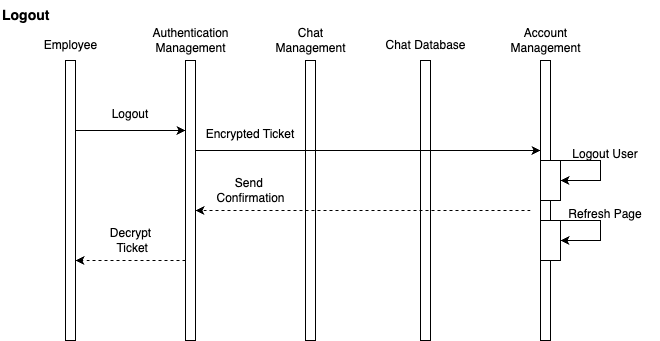

The diagram above was exported from draw.io. Its source (the exported page's mxGraphModel, read from the mxfile embedded in the PNG):
<mxGraphModel dx="1716" dy="2266" grid="1" gridSize="10" guides="1" tooltips="1" connect="1" arrows="1" fold="1" page="1" pageScale="1" pageWidth="850" pageHeight="1100" math="0" shadow="0">
  <root>
    <mxCell id="0" />
    <mxCell id="1" parent="0" />
    <mxCell id="2" value="" style="html=1;points=[[0,0,0,0,5],[0,1,0,0,-5],[1,0,0,0,5],[1,1,0,0,-5]];perimeter=orthogonalPerimeter;outlineConnect=0;targetShapes=umlLifeline;portConstraint=eastwest;newEdgeStyle={&quot;curved&quot;:0,&quot;rounded&quot;:0};" vertex="1" parent="1">
      <mxGeometry x="880" y="1320" width="10" height="280" as="geometry" />
    </mxCell>
    <mxCell id="3" value="&lt;div&gt;Account&lt;/div&gt;&lt;div&gt;Management&lt;/div&gt;" style="text;html=1;align=center;verticalAlign=middle;resizable=0;points=[];autosize=1;strokeColor=none;fillColor=none;" vertex="1" parent="1">
      <mxGeometry x="840" y="1280" width="90" height="40" as="geometry" />
    </mxCell>
    <mxCell id="4" value="" style="html=1;points=[[0,0,0,0,5],[0,1,0,0,-5],[1,0,0,0,5],[1,1,0,0,-5]];perimeter=orthogonalPerimeter;outlineConnect=0;targetShapes=umlLifeline;portConstraint=eastwest;newEdgeStyle={&quot;curved&quot;:0,&quot;rounded&quot;:0};" vertex="1" parent="1">
      <mxGeometry x="405" y="1320" width="10" height="280" as="geometry" />
    </mxCell>
    <mxCell id="5" value="Employee" style="text;html=1;align=center;verticalAlign=middle;resizable=0;points=[];autosize=1;strokeColor=none;fillColor=none;" vertex="1" parent="1">
      <mxGeometry x="370" y="1290" width="80" height="30" as="geometry" />
    </mxCell>
    <mxCell id="6" value="" style="html=1;points=[[0,0,0,0,5],[0,1,0,0,-5],[1,0,0,0,5],[1,1,0,0,-5]];perimeter=orthogonalPerimeter;outlineConnect=0;targetShapes=umlLifeline;portConstraint=eastwest;newEdgeStyle={&quot;curved&quot;:0,&quot;rounded&quot;:0};" vertex="1" parent="1">
      <mxGeometry x="525" y="1320" width="10" height="280" as="geometry" />
    </mxCell>
    <mxCell id="7" value="Authentication&lt;div&gt;Management&lt;/div&gt;" style="text;html=1;align=center;verticalAlign=middle;resizable=0;points=[];autosize=1;strokeColor=none;fillColor=none;" vertex="1" parent="1">
      <mxGeometry x="480" y="1280" width="100" height="40" as="geometry" />
    </mxCell>
    <mxCell id="8" value="" style="html=1;points=[[0,0,0,0,5],[0,1,0,0,-5],[1,0,0,0,5],[1,1,0,0,-5]];perimeter=orthogonalPerimeter;outlineConnect=0;targetShapes=umlLifeline;portConstraint=eastwest;newEdgeStyle={&quot;curved&quot;:0,&quot;rounded&quot;:0};" vertex="1" parent="1">
      <mxGeometry x="645" y="1320" width="10" height="280" as="geometry" />
    </mxCell>
    <mxCell id="9" value="&lt;div&gt;Chat&lt;/div&gt;&lt;div&gt;Management&lt;/div&gt;" style="text;html=1;align=center;verticalAlign=middle;resizable=0;points=[];autosize=1;strokeColor=none;fillColor=none;" vertex="1" parent="1">
      <mxGeometry x="605" y="1280" width="90" height="40" as="geometry" />
    </mxCell>
    <mxCell id="10" value="" style="endArrow=classic;html=1;rounded=0;" edge="1" parent="1">
      <mxGeometry width="50" height="50" relative="1" as="geometry">
        <mxPoint x="415" y="1390" as="sourcePoint" />
        <mxPoint x="525" y="1390" as="targetPoint" />
      </mxGeometry>
    </mxCell>
    <mxCell id="11" value="Logout" style="text;whiteSpace=wrap;html=1;align=center;" vertex="1" parent="1">
      <mxGeometry x="415" y="1360" width="110" height="40" as="geometry" />
    </mxCell>
    <mxCell id="12" value="Chat Database" style="text;html=1;align=center;verticalAlign=middle;resizable=0;points=[];autosize=1;strokeColor=none;fillColor=none;" vertex="1" parent="1">
      <mxGeometry x="715" y="1290" width="100" height="30" as="geometry" />
    </mxCell>
    <mxCell id="13" value="" style="html=1;points=[[0,0,0,0,5],[0,1,0,0,-5],[1,0,0,0,5],[1,1,0,0,-5]];perimeter=orthogonalPerimeter;outlineConnect=0;targetShapes=umlLifeline;portConstraint=eastwest;newEdgeStyle={&quot;curved&quot;:0,&quot;rounded&quot;:0};" vertex="1" parent="1">
      <mxGeometry x="760" y="1320" width="10" height="280" as="geometry" />
    </mxCell>
    <mxCell id="14" value="" style="endArrow=classic;html=1;rounded=0;dashed=1;" edge="1" parent="1">
      <mxGeometry width="50" height="50" relative="1" as="geometry">
        <mxPoint x="870" y="1470" as="sourcePoint" />
        <mxPoint x="535" y="1470" as="targetPoint" />
      </mxGeometry>
    </mxCell>
    <mxCell id="15" value="Send&amp;nbsp;&lt;div&gt;Confirmation&lt;/div&gt;" style="text;html=1;align=center;verticalAlign=middle;resizable=0;points=[];autosize=1;strokeColor=none;fillColor=none;" vertex="1" parent="1">
      <mxGeometry x="545" y="1430" width="90" height="40" as="geometry" />
    </mxCell>
    <mxCell id="16" value="" style="endArrow=classic;html=1;rounded=0;" edge="1" target="2" parent="1">
      <mxGeometry width="50" height="50" relative="1" as="geometry">
        <mxPoint x="535" y="1410" as="sourcePoint" />
        <mxPoint x="635" y="1410" as="targetPoint" />
      </mxGeometry>
    </mxCell>
    <mxCell id="17" value="Encrypted Ticket" style="text;whiteSpace=wrap;html=1;align=center;" vertex="1" parent="1">
      <mxGeometry x="535" y="1380" width="110" height="40" as="geometry" />
    </mxCell>
    <mxCell id="18" value="Decrypt&lt;div&gt;&amp;nbsp;Ticket&lt;/div&gt;" style="text;html=1;align=center;verticalAlign=middle;resizable=0;points=[];autosize=1;strokeColor=none;fillColor=none;" vertex="1" parent="1">
      <mxGeometry x="440" y="1480" width="60" height="40" as="geometry" />
    </mxCell>
    <mxCell id="19" value="" style="endArrow=classic;html=1;rounded=0;dashed=1;" edge="1" parent="1">
      <mxGeometry width="50" height="50" relative="1" as="geometry">
        <mxPoint x="525" y="1520" as="sourcePoint" />
        <mxPoint x="415" y="1520" as="targetPoint" />
      </mxGeometry>
    </mxCell>
    <mxCell id="20" value="" style="rounded=0;whiteSpace=wrap;html=1;" vertex="1" parent="1">
      <mxGeometry x="880" y="1420" width="20" height="40" as="geometry" />
    </mxCell>
    <mxCell id="21" value="" style="endArrow=classic;html=1;rounded=0;entryX=1;entryY=0.5;entryDx=0;entryDy=0;" edge="1" target="20" parent="1">
      <mxGeometry width="50" height="50" relative="1" as="geometry">
        <mxPoint x="890" y="1420" as="sourcePoint" />
        <mxPoint x="940" y="1460" as="targetPoint" />
        <Array as="points">
          <mxPoint x="920" y="1420" />
          <mxPoint x="940" y="1420" />
          <mxPoint x="940" y="1440" />
        </Array>
      </mxGeometry>
    </mxCell>
    <mxCell id="22" value="Logout User" style="text;whiteSpace=wrap;html=1;align=center;" vertex="1" parent="1">
      <mxGeometry x="890" y="1400" width="110" height="40" as="geometry" />
    </mxCell>
    <mxCell id="23" value="" style="rounded=0;whiteSpace=wrap;html=1;" vertex="1" parent="1">
      <mxGeometry x="880" y="1480" width="20" height="40" as="geometry" />
    </mxCell>
    <mxCell id="24" value="" style="endArrow=classic;html=1;rounded=0;entryX=1;entryY=0.5;entryDx=0;entryDy=0;" edge="1" target="23" parent="1">
      <mxGeometry width="50" height="50" relative="1" as="geometry">
        <mxPoint x="890" y="1480" as="sourcePoint" />
        <mxPoint x="940" y="1520" as="targetPoint" />
        <Array as="points">
          <mxPoint x="920" y="1480" />
          <mxPoint x="940" y="1480" />
          <mxPoint x="940" y="1500" />
        </Array>
      </mxGeometry>
    </mxCell>
    <mxCell id="25" value="Refresh Page" style="text;whiteSpace=wrap;html=1;align=center;" vertex="1" parent="1">
      <mxGeometry x="890" y="1460" width="110" height="40" as="geometry" />
    </mxCell>
    <mxCell id="26" value="&lt;div style=&quot;text-align: center;&quot;&gt;&lt;span style=&quot;background-color: initial; font-size: 14px; text-wrap: nowrap;&quot;&gt;&lt;b&gt;Logout&lt;/b&gt;&lt;/span&gt;&lt;/div&gt;" style="text;whiteSpace=wrap;html=1;" vertex="1" parent="1">
      <mxGeometry x="340" y="1260" width="200" height="40" as="geometry" />
    </mxCell>
  </root>
</mxGraphModel>